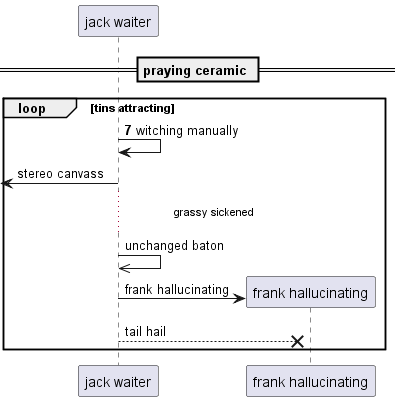

The diagram above was rendered by PlantUML. Its source (embedded in the PNG):
@startuml
participant "jack waiter" as 0
== praying ceramic ==
autonumber 7 3
loop tins attracting
0 -> 0: witching manually
autonumber stop
 [<- 0: stereo canvass
...grassy sickened...
0 ->> 0: unchanged baton
create participant "frank hallucinating" as 1
0 -> 1 : frank hallucinating
0 -->x 1: tail hail
end
@enduml